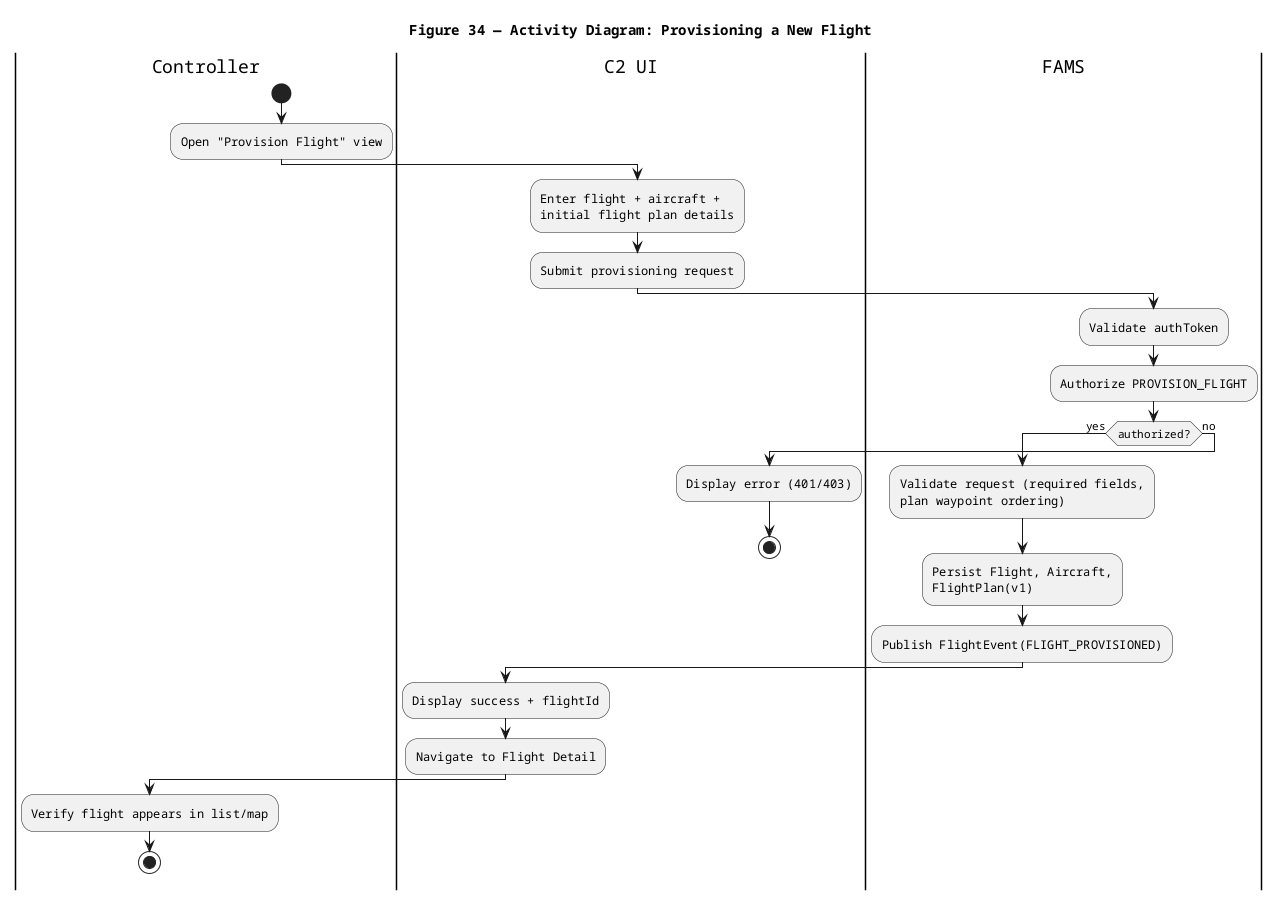

The diagram above was rendered by PlantUML. Its source (embedded in the PNG):
@startuml
title Figure 34 — Activity Diagram: Provisioning a New Flight

skinparam shadowing false
skinparam defaultFontName Courier

|Controller|
start
:Open "Provision Flight" view;

|C2 UI|
:Enter flight + aircraft +\ninitial flight plan details;
:Submit provisioning request;

|FAMS|
:Validate authToken;
:Authorize PROVISION_FLIGHT;
if (authorized?) then (yes)
  :Validate request (required fields,\nplan waypoint ordering);
  :Persist Flight, Aircraft,\nFlightPlan(v1);
  :Publish FlightEvent(FLIGHT_PROVISIONED);
  |C2 UI|
  :Display success + flightId;
  :Navigate to Flight Detail;
  |Controller|
  :Verify flight appears in list/map;
  stop
else (no)
  |C2 UI|
  :Display error (401/403);
  stop
endif

@enduml